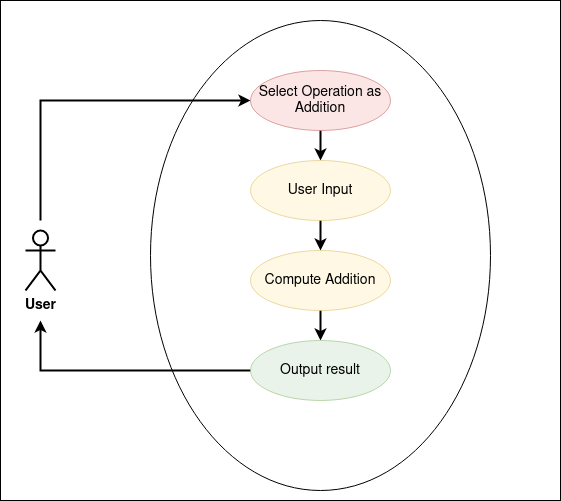

The diagram above was exported from draw.io. Its source (the exported page's mxGraphModel, read from the mxfile embedded in the PNG):
<mxGraphModel dx="1030" dy="624" grid="1" gridSize="10" guides="1" tooltips="1" connect="1" arrows="1" fold="1" page="1" pageScale="1" pageWidth="827" pageHeight="1169" math="0" shadow="0">
  <root>
    <mxCell id="0" />
    <mxCell id="1" parent="0" />
    <mxCell id="s73UdFRZDQgXNNKTroqn-17" value="" style="rounded=0;whiteSpace=wrap;html=1;strokeWidth=1;fontSize=14;" parent="1" vertex="1">
      <mxGeometry x="120" y="20" width="560" height="500" as="geometry" />
    </mxCell>
    <mxCell id="s73UdFRZDQgXNNKTroqn-1" value="User" style="shape=umlActor;verticalLabelPosition=bottom;verticalAlign=top;html=1;outlineConnect=0;strokeWidth=2;fontSize=14;fontStyle=1" parent="1" vertex="1">
      <mxGeometry x="145" y="250" width="30" height="60" as="geometry" />
    </mxCell>
    <mxCell id="s73UdFRZDQgXNNKTroqn-7" value="" style="ellipse;whiteSpace=wrap;html=1;" parent="1" vertex="1">
      <mxGeometry x="270" y="40" width="340" height="470" as="geometry" />
    </mxCell>
    <mxCell id="s73UdFRZDQgXNNKTroqn-13" style="edgeStyle=orthogonalEdgeStyle;rounded=0;orthogonalLoop=1;jettySize=auto;html=1;fontSize=14;strokeWidth=2;" parent="1" source="s73UdFRZDQgXNNKTroqn-8" target="s73UdFRZDQgXNNKTroqn-9" edge="1">
      <mxGeometry relative="1" as="geometry" />
    </mxCell>
    <mxCell id="s73UdFRZDQgXNNKTroqn-8" value="&lt;div&gt;Select Operation as&lt;/div&gt;&lt;div&gt;Addition&lt;br&gt;&lt;/div&gt;" style="ellipse;whiteSpace=wrap;html=1;fontSize=14;fillColor=#f8cecc;strokeColor=#b85450;opacity=50;" parent="1" vertex="1">
      <mxGeometry x="370" y="90" width="140" height="60" as="geometry" />
    </mxCell>
    <mxCell id="s73UdFRZDQgXNNKTroqn-14" style="edgeStyle=orthogonalEdgeStyle;rounded=0;orthogonalLoop=1;jettySize=auto;html=1;entryX=0.5;entryY=0;entryDx=0;entryDy=0;fontSize=14;strokeWidth=2;" parent="1" source="s73UdFRZDQgXNNKTroqn-9" target="s73UdFRZDQgXNNKTroqn-10" edge="1">
      <mxGeometry relative="1" as="geometry" />
    </mxCell>
    <mxCell id="s73UdFRZDQgXNNKTroqn-9" value="User Input&lt;span style=&quot;color: rgba(0 , 0 , 0 , 0) ; font-family: monospace ; font-size: 0px&quot;&gt;%3CmxGraphModel%3E%3Croot%3E%3CmxCell%20id%3D%220%22%2F%3E%3CmxCell%20id%3D%221%22%20parent%3D%220%22%2F%3E%3CmxCell%20id%3D%222%22%20value%3D%22Select%20Operation%22%20style%3D%22ellipse%3BwhiteSpace%3Dwrap%3Bhtml%3D1%3BfontSize%3D14%3B%22%20vertex%3D%221%22%20parent%3D%221%22%3E%3CmxGeometry%20x%3D%22370%22%20y%3D%2290%22%20width%3D%22120%22%20height%3D%2260%22%20as%3D%22geometry%22%2F%3E%3C%2FmxCell%3E%3C%2Froot%3E%3C%2FmxGraphModel%3E&lt;/span&gt;" style="ellipse;whiteSpace=wrap;html=1;fontSize=14;fillColor=#fff2cc;strokeColor=#d6b656;opacity=50;" parent="1" vertex="1">
      <mxGeometry x="370" y="180" width="140" height="60" as="geometry" />
    </mxCell>
    <mxCell id="s73UdFRZDQgXNNKTroqn-15" style="edgeStyle=orthogonalEdgeStyle;rounded=0;orthogonalLoop=1;jettySize=auto;html=1;entryX=0.5;entryY=0;entryDx=0;entryDy=0;fontSize=14;strokeWidth=2;" parent="1" source="s73UdFRZDQgXNNKTroqn-10" target="s73UdFRZDQgXNNKTroqn-11" edge="1">
      <mxGeometry relative="1" as="geometry" />
    </mxCell>
    <mxCell id="s73UdFRZDQgXNNKTroqn-10" value="Compute Addition&lt;span style=&quot;color: rgba(0 , 0 , 0 , 0) ; font-family: monospace ; font-size: 0px&quot;&gt;%3CmxGraphModel%3E%3Croot%3E%3CmxCell%20id%3D%220%22%2F%3E%3CmxCell%20id%3D%221%22%20parent%3D%220%22%2F%3E%3CmxCell%20id%3D%222%22%20value%3D%22User%20Input%26lt%3Bspan%20style%3D%26quot%3Bcolor%3A%20rgba(0%20%2C%200%20%2C%200%20%2C%200)%20%3B%20font-family%3A%20monospace%20%3B%20font-size%3A%200px%26quot%3B%26gt%3B%253CmxGraphModel%253E%253Croot%253E%253CmxCell%2520id%253D%25220%2522%252F%253E%253CmxCell%2520id%253D%25221%2522%2520parent%253D%25220%2522%252F%253E%253CmxCell%2520id%253D%25222%2522%2520value%253D%2522Select%2520Operation%2522%2520style%253D%2522ellipse%253BwhiteSpace%253Dwrap%253Bhtml%253D1%253BfontSize%253D14%253B%2522%2520vertex%253D%25221%2522%2520parent%253D%25221%2522%253E%253CmxGeometry%2520x%253D%2522370%2522%2520y%253D%252290%2522%2520width%253D%2522120%2522%2520height%253D%252260%2522%2520as%253D%2522geometry%2522%252F%253E%253C%252FmxCell%253E%253C%252Froot%253E%253C%252FmxGraphModel%253E%26lt%3B%2Fspan%26gt%3B%22%20style%3D%22ellipse%3BwhiteSpace%3Dwrap%3Bhtml%3D1%3BfontSize%3D14%3B%22%20vertex%3D%221%22%20parent%3D%221%22%3E%3CmxGeometry%20x%3D%22370%22%20y%3D%22170%22%20width%3D%22120%22%20height%3D%2260%22%20as%3D%22geometry%22%2F%3E%3C%2FmxCell%3E%3C%2Froot%3E%3C%2FmxGraphModel%3E&lt;/span&gt;" style="ellipse;whiteSpace=wrap;html=1;fontSize=14;fillColor=#fff2cc;strokeColor=#d6b656;opacity=50;" parent="1" vertex="1">
      <mxGeometry x="370" y="270" width="140" height="60" as="geometry" />
    </mxCell>
    <mxCell id="s73UdFRZDQgXNNKTroqn-16" style="edgeStyle=orthogonalEdgeStyle;rounded=0;orthogonalLoop=1;jettySize=auto;html=1;fontSize=14;strokeWidth=2;" parent="1" source="s73UdFRZDQgXNNKTroqn-11" edge="1">
      <mxGeometry relative="1" as="geometry">
        <mxPoint x="160" y="340" as="targetPoint" />
        <Array as="points">
          <mxPoint x="160" y="390" />
        </Array>
      </mxGeometry>
    </mxCell>
    <mxCell id="s73UdFRZDQgXNNKTroqn-11" value="Output result" style="ellipse;whiteSpace=wrap;html=1;fontSize=14;fillColor=#d5e8d4;strokeColor=#82b366;opacity=50;" parent="1" vertex="1">
      <mxGeometry x="370" y="360" width="140" height="60" as="geometry" />
    </mxCell>
    <mxCell id="s73UdFRZDQgXNNKTroqn-12" style="edgeStyle=orthogonalEdgeStyle;rounded=0;orthogonalLoop=1;jettySize=auto;html=1;fontSize=16;strokeWidth=2;" parent="1" edge="1">
      <mxGeometry relative="1" as="geometry">
        <mxPoint x="160" y="240" as="sourcePoint" />
        <mxPoint x="370" y="120" as="targetPoint" />
        <Array as="points">
          <mxPoint x="160" y="120" />
        </Array>
      </mxGeometry>
    </mxCell>
  </root>
</mxGraphModel>